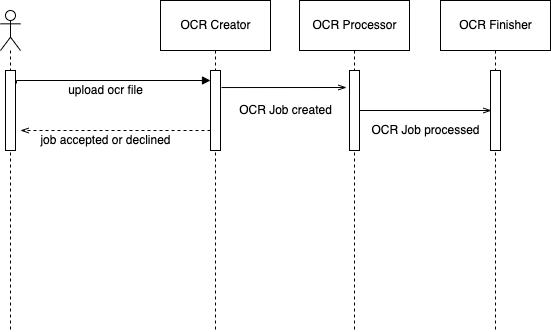

The diagram above was exported from draw.io. Its source (the exported page's mxGraphModel, read from the mxfile embedded in the PNG):
<mxGraphModel dx="946" dy="621" grid="1" gridSize="10" guides="1" tooltips="1" connect="1" arrows="1" fold="1" page="1" pageScale="1" pageWidth="827" pageHeight="1169" math="0" shadow="0">
  <root>
    <mxCell id="-3ah_fF11hgTdutz2Ydr-0" />
    <mxCell id="-3ah_fF11hgTdutz2Ydr-1" parent="-3ah_fF11hgTdutz2Ydr-0" />
    <mxCell id="-3ah_fF11hgTdutz2Ydr-2" value="" style="shape=umlLifeline;participant=umlActor;perimeter=lifelinePerimeter;whiteSpace=wrap;html=1;container=1;collapsible=0;recursiveResize=0;verticalAlign=top;spacingTop=36;outlineConnect=0;" vertex="1" parent="-3ah_fF11hgTdutz2Ydr-1">
      <mxGeometry x="60" y="120" width="20" height="320" as="geometry" />
    </mxCell>
    <mxCell id="-3ah_fF11hgTdutz2Ydr-4" style="edgeStyle=orthogonalEdgeStyle;rounded=0;orthogonalLoop=1;jettySize=auto;html=1;endArrow=block;endFill=1;exitX=1.1;exitY=0.163;exitDx=0;exitDy=0;exitPerimeter=0;entryX=0;entryY=0.125;entryDx=0;entryDy=0;entryPerimeter=0;" edge="1" parent="-3ah_fF11hgTdutz2Ydr-1" source="-3ah_fF11hgTdutz2Ydr-3" target="-3ah_fF11hgTdutz2Ydr-10">
      <mxGeometry relative="1" as="geometry">
        <mxPoint x="260" y="190" as="targetPoint" />
        <Array as="points">
          <mxPoint x="76" y="190" />
        </Array>
      </mxGeometry>
    </mxCell>
    <mxCell id="-3ah_fF11hgTdutz2Ydr-3" value="" style="html=1;points=[];perimeter=orthogonalPerimeter;" vertex="1" parent="-3ah_fF11hgTdutz2Ydr-1">
      <mxGeometry x="65" y="180" width="10" height="80" as="geometry" />
    </mxCell>
    <mxCell id="-3ah_fF11hgTdutz2Ydr-5" value="upload ocr file" style="text;html=1;align=center;verticalAlign=middle;resizable=0;points=[];autosize=1;strokeColor=none;" vertex="1" parent="-3ah_fF11hgTdutz2Ydr-1">
      <mxGeometry x="120" y="190" width="90" height="20" as="geometry" />
    </mxCell>
    <mxCell id="-3ah_fF11hgTdutz2Ydr-7" style="edgeStyle=orthogonalEdgeStyle;rounded=0;orthogonalLoop=1;jettySize=auto;html=1;endArrow=none;endFill=0;dashed=1;" edge="1" parent="-3ah_fF11hgTdutz2Ydr-1" source="-3ah_fF11hgTdutz2Ydr-6">
      <mxGeometry relative="1" as="geometry">
        <mxPoint x="275" y="440" as="targetPoint" />
      </mxGeometry>
    </mxCell>
    <mxCell id="-3ah_fF11hgTdutz2Ydr-6" value="OCR Creator" style="html=1;" vertex="1" parent="-3ah_fF11hgTdutz2Ydr-1">
      <mxGeometry x="220" y="110" width="110" height="50" as="geometry" />
    </mxCell>
    <mxCell id="-3ah_fF11hgTdutz2Ydr-11" style="edgeStyle=orthogonalEdgeStyle;rounded=0;orthogonalLoop=1;jettySize=auto;html=1;endArrow=openThin;endFill=0;exitX=0;exitY=0.75;exitDx=0;exitDy=0;exitPerimeter=0;startArrow=none;startFill=0;dashed=1;" edge="1" parent="-3ah_fF11hgTdutz2Ydr-1" source="-3ah_fF11hgTdutz2Ydr-10">
      <mxGeometry relative="1" as="geometry">
        <mxPoint x="80" y="240" as="targetPoint" />
      </mxGeometry>
    </mxCell>
    <mxCell id="-3ah_fF11hgTdutz2Ydr-16" style="edgeStyle=orthogonalEdgeStyle;rounded=0;orthogonalLoop=1;jettySize=auto;html=1;startArrow=none;startFill=0;endArrow=openThin;endFill=0;exitX=1.1;exitY=0.213;exitDx=0;exitDy=0;exitPerimeter=0;" edge="1" parent="-3ah_fF11hgTdutz2Ydr-1" source="-3ah_fF11hgTdutz2Ydr-10">
      <mxGeometry relative="1" as="geometry">
        <mxPoint x="406" y="197" as="targetPoint" />
      </mxGeometry>
    </mxCell>
    <mxCell id="-3ah_fF11hgTdutz2Ydr-10" value="" style="html=1;points=[];perimeter=orthogonalPerimeter;" vertex="1" parent="-3ah_fF11hgTdutz2Ydr-1">
      <mxGeometry x="270" y="180" width="10" height="80" as="geometry" />
    </mxCell>
    <mxCell id="-3ah_fF11hgTdutz2Ydr-12" value="job accepted or declined" style="text;html=1;align=center;verticalAlign=middle;resizable=0;points=[];autosize=1;strokeColor=none;" vertex="1" parent="-3ah_fF11hgTdutz2Ydr-1">
      <mxGeometry x="90" y="240" width="150" height="20" as="geometry" />
    </mxCell>
    <mxCell id="-3ah_fF11hgTdutz2Ydr-13" style="edgeStyle=orthogonalEdgeStyle;rounded=0;orthogonalLoop=1;jettySize=auto;html=1;endArrow=none;endFill=0;dashed=1;" edge="1" parent="-3ah_fF11hgTdutz2Ydr-1">
      <mxGeometry relative="1" as="geometry">
        <mxPoint x="414" y="440" as="targetPoint" />
        <mxPoint x="414" y="160" as="sourcePoint" />
      </mxGeometry>
    </mxCell>
    <mxCell id="-3ah_fF11hgTdutz2Ydr-14" value="OCR Processor" style="html=1;" vertex="1" parent="-3ah_fF11hgTdutz2Ydr-1">
      <mxGeometry x="359" y="110" width="110" height="50" as="geometry" />
    </mxCell>
    <mxCell id="-3ah_fF11hgTdutz2Ydr-26" style="edgeStyle=orthogonalEdgeStyle;rounded=0;orthogonalLoop=1;jettySize=auto;html=1;entryX=0.1;entryY=0.5;entryDx=0;entryDy=0;entryPerimeter=0;startArrow=none;startFill=0;endArrow=openThin;endFill=0;" edge="1" parent="-3ah_fF11hgTdutz2Ydr-1" source="-3ah_fF11hgTdutz2Ydr-15" target="-3ah_fF11hgTdutz2Ydr-21">
      <mxGeometry relative="1" as="geometry" />
    </mxCell>
    <mxCell id="-3ah_fF11hgTdutz2Ydr-15" value="" style="html=1;points=[];perimeter=orthogonalPerimeter;" vertex="1" parent="-3ah_fF11hgTdutz2Ydr-1">
      <mxGeometry x="409" y="180" width="10" height="80" as="geometry" />
    </mxCell>
    <mxCell id="-3ah_fF11hgTdutz2Ydr-17" value="OCR Job created" style="text;html=1;align=center;verticalAlign=middle;resizable=0;points=[];autosize=1;strokeColor=none;" vertex="1" parent="-3ah_fF11hgTdutz2Ydr-1">
      <mxGeometry x="290" y="210" width="110" height="20" as="geometry" />
    </mxCell>
    <mxCell id="-3ah_fF11hgTdutz2Ydr-19" style="edgeStyle=orthogonalEdgeStyle;rounded=0;orthogonalLoop=1;jettySize=auto;html=1;endArrow=none;endFill=0;dashed=1;" edge="1" parent="-3ah_fF11hgTdutz2Ydr-1">
      <mxGeometry relative="1" as="geometry">
        <mxPoint x="555" y="440" as="targetPoint" />
        <mxPoint x="555" y="160" as="sourcePoint" />
      </mxGeometry>
    </mxCell>
    <mxCell id="-3ah_fF11hgTdutz2Ydr-20" value="OCR Finisher" style="html=1;" vertex="1" parent="-3ah_fF11hgTdutz2Ydr-1">
      <mxGeometry x="500" y="110" width="110" height="50" as="geometry" />
    </mxCell>
    <mxCell id="-3ah_fF11hgTdutz2Ydr-21" value="" style="html=1;points=[];perimeter=orthogonalPerimeter;" vertex="1" parent="-3ah_fF11hgTdutz2Ydr-1">
      <mxGeometry x="550" y="180" width="10" height="80" as="geometry" />
    </mxCell>
    <mxCell id="-3ah_fF11hgTdutz2Ydr-22" value="OCR Job processed" style="text;html=1;align=center;verticalAlign=middle;resizable=0;points=[];autosize=1;strokeColor=none;" vertex="1" parent="-3ah_fF11hgTdutz2Ydr-1">
      <mxGeometry x="425" y="230" width="120" height="20" as="geometry" />
    </mxCell>
  </root>
</mxGraphModel>